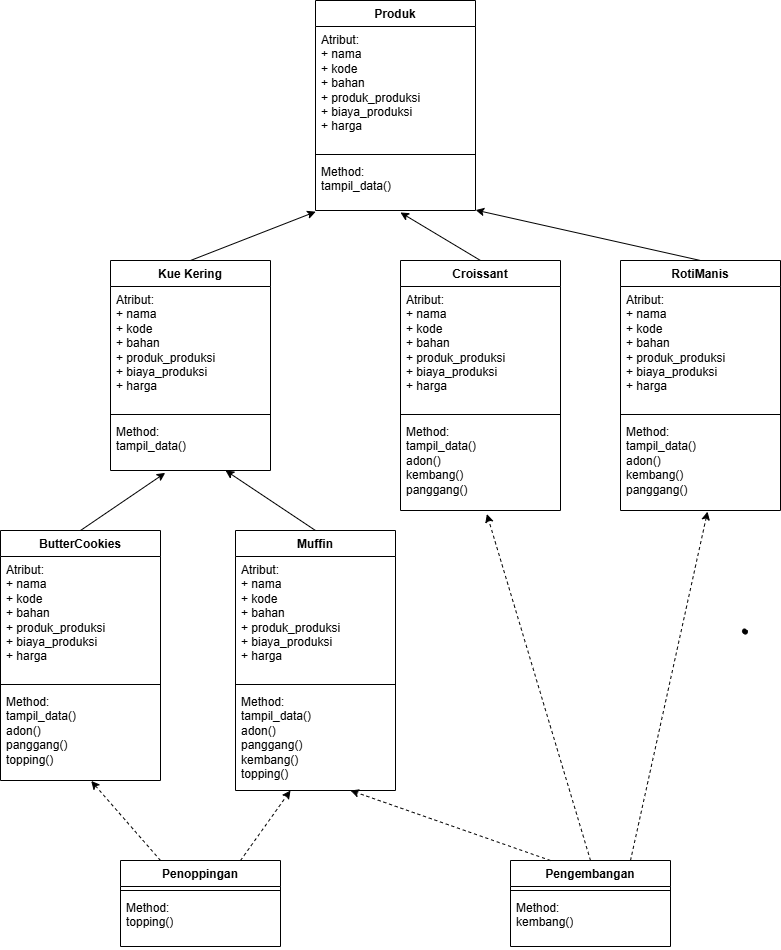

The diagram above was exported from draw.io. Its source (the exported page's mxGraphModel, read from the mxfile embedded in the PNG):
<mxGraphModel dx="1042" dy="660" grid="1" gridSize="10" guides="1" tooltips="1" connect="1" arrows="1" fold="1" page="1" pageScale="1" pageWidth="850" pageHeight="1100" math="0" shadow="0">
  <root>
    <mxCell id="0" />
    <mxCell id="1" parent="0" />
    <mxCell id="sLqDbioMPGqBoDfAnopA-2" value="Produk" style="swimlane;fontStyle=1;align=center;verticalAlign=top;childLayout=stackLayout;horizontal=1;startSize=26;horizontalStack=0;resizeParent=1;resizeParentMax=0;resizeLast=0;collapsible=1;marginBottom=0;whiteSpace=wrap;html=1;" parent="1" vertex="1">
      <mxGeometry x="345" y="20" width="160" height="210" as="geometry" />
    </mxCell>
    <mxCell id="sLqDbioMPGqBoDfAnopA-3" value="Atribut:&lt;div&gt;+ nama&lt;/div&gt;&lt;div&gt;+ kode&lt;/div&gt;&lt;div&gt;+ bahan&lt;/div&gt;&lt;div&gt;+&amp;nbsp;&lt;span style=&quot;background-color: transparent; color: light-dark(rgb(0, 0, 0), rgb(255, 255, 255));&quot;&gt;produk_produksi&lt;/span&gt;&lt;/div&gt;&lt;div&gt;+ biaya_produksi&lt;/div&gt;&lt;div&gt;+ harga&lt;/div&gt;" style="text;strokeColor=none;fillColor=none;align=left;verticalAlign=top;spacingLeft=4;spacingRight=4;overflow=hidden;rotatable=0;points=[[0,0.5],[1,0.5]];portConstraint=eastwest;whiteSpace=wrap;html=1;" parent="sLqDbioMPGqBoDfAnopA-2" vertex="1">
      <mxGeometry y="26" width="160" height="124" as="geometry" />
    </mxCell>
    <mxCell id="sLqDbioMPGqBoDfAnopA-4" value="" style="line;strokeWidth=1;fillColor=none;align=left;verticalAlign=middle;spacingTop=-1;spacingLeft=3;spacingRight=3;rotatable=0;labelPosition=right;points=[];portConstraint=eastwest;strokeColor=inherit;" parent="sLqDbioMPGqBoDfAnopA-2" vertex="1">
      <mxGeometry y="150" width="160" height="8" as="geometry" />
    </mxCell>
    <mxCell id="sLqDbioMPGqBoDfAnopA-5" value="Method:&lt;div&gt;tampil_data()&lt;/div&gt;" style="text;strokeColor=none;fillColor=none;align=left;verticalAlign=top;spacingLeft=4;spacingRight=4;overflow=hidden;rotatable=0;points=[[0,0.5],[1,0.5]];portConstraint=eastwest;whiteSpace=wrap;html=1;" parent="sLqDbioMPGqBoDfAnopA-2" vertex="1">
      <mxGeometry y="158" width="160" height="52" as="geometry" />
    </mxCell>
    <mxCell id="sLqDbioMPGqBoDfAnopA-6" value="Pengembangan" style="swimlane;fontStyle=1;align=center;verticalAlign=top;childLayout=stackLayout;horizontal=1;startSize=26;horizontalStack=0;resizeParent=1;resizeParentMax=0;resizeLast=0;collapsible=1;marginBottom=0;whiteSpace=wrap;html=1;" parent="1" vertex="1">
      <mxGeometry x="540" y="880" width="160" height="86" as="geometry" />
    </mxCell>
    <mxCell id="sLqDbioMPGqBoDfAnopA-8" value="" style="line;strokeWidth=1;fillColor=none;align=left;verticalAlign=middle;spacingTop=-1;spacingLeft=3;spacingRight=3;rotatable=0;labelPosition=right;points=[];portConstraint=eastwest;strokeColor=inherit;" parent="sLqDbioMPGqBoDfAnopA-6" vertex="1">
      <mxGeometry y="26" width="160" height="8" as="geometry" />
    </mxCell>
    <mxCell id="sLqDbioMPGqBoDfAnopA-9" value="Method:&lt;div&gt;kembang()&lt;/div&gt;" style="text;strokeColor=none;fillColor=none;align=left;verticalAlign=top;spacingLeft=4;spacingRight=4;overflow=hidden;rotatable=0;points=[[0,0.5],[1,0.5]];portConstraint=eastwest;whiteSpace=wrap;html=1;" parent="sLqDbioMPGqBoDfAnopA-6" vertex="1">
      <mxGeometry y="34" width="160" height="52" as="geometry" />
    </mxCell>
    <mxCell id="sLqDbioMPGqBoDfAnopA-10" value="Penoppingan" style="swimlane;fontStyle=1;align=center;verticalAlign=top;childLayout=stackLayout;horizontal=1;startSize=26;horizontalStack=0;resizeParent=1;resizeParentMax=0;resizeLast=0;collapsible=1;marginBottom=0;whiteSpace=wrap;html=1;" parent="1" vertex="1">
      <mxGeometry x="150" y="880" width="160" height="86" as="geometry" />
    </mxCell>
    <mxCell id="sLqDbioMPGqBoDfAnopA-11" value="" style="line;strokeWidth=1;fillColor=none;align=left;verticalAlign=middle;spacingTop=-1;spacingLeft=3;spacingRight=3;rotatable=0;labelPosition=right;points=[];portConstraint=eastwest;strokeColor=inherit;" parent="sLqDbioMPGqBoDfAnopA-10" vertex="1">
      <mxGeometry y="26" width="160" height="8" as="geometry" />
    </mxCell>
    <mxCell id="sLqDbioMPGqBoDfAnopA-12" value="Method:&lt;div&gt;topping()&lt;/div&gt;" style="text;strokeColor=none;fillColor=none;align=left;verticalAlign=top;spacingLeft=4;spacingRight=4;overflow=hidden;rotatable=0;points=[[0,0.5],[1,0.5]];portConstraint=eastwest;whiteSpace=wrap;html=1;" parent="sLqDbioMPGqBoDfAnopA-10" vertex="1">
      <mxGeometry y="34" width="160" height="52" as="geometry" />
    </mxCell>
    <mxCell id="sLqDbioMPGqBoDfAnopA-13" value="Kue Kering" style="swimlane;fontStyle=1;align=center;verticalAlign=top;childLayout=stackLayout;horizontal=1;startSize=26;horizontalStack=0;resizeParent=1;resizeParentMax=0;resizeLast=0;collapsible=1;marginBottom=0;whiteSpace=wrap;html=1;" parent="1" vertex="1">
      <mxGeometry x="140" y="280" width="160" height="210" as="geometry" />
    </mxCell>
    <mxCell id="sLqDbioMPGqBoDfAnopA-14" value="Atribut:&lt;div&gt;+ nama&lt;/div&gt;&lt;div&gt;+ kode&lt;/div&gt;&lt;div&gt;+ bahan&lt;/div&gt;&lt;div&gt;+&amp;nbsp;&lt;span style=&quot;background-color: transparent; color: light-dark(rgb(0, 0, 0), rgb(255, 255, 255));&quot;&gt;produk_produksi&lt;/span&gt;&lt;/div&gt;&lt;div&gt;+ biaya_produksi&lt;/div&gt;&lt;div&gt;+ harga&lt;/div&gt;" style="text;strokeColor=none;fillColor=none;align=left;verticalAlign=top;spacingLeft=4;spacingRight=4;overflow=hidden;rotatable=0;points=[[0,0.5],[1,0.5]];portConstraint=eastwest;whiteSpace=wrap;html=1;" parent="sLqDbioMPGqBoDfAnopA-13" vertex="1">
      <mxGeometry y="26" width="160" height="124" as="geometry" />
    </mxCell>
    <mxCell id="sLqDbioMPGqBoDfAnopA-15" value="" style="line;strokeWidth=1;fillColor=none;align=left;verticalAlign=middle;spacingTop=-1;spacingLeft=3;spacingRight=3;rotatable=0;labelPosition=right;points=[];portConstraint=eastwest;strokeColor=inherit;" parent="sLqDbioMPGqBoDfAnopA-13" vertex="1">
      <mxGeometry y="150" width="160" height="8" as="geometry" />
    </mxCell>
    <mxCell id="sLqDbioMPGqBoDfAnopA-16" value="Method:&lt;div&gt;tampil_data()&lt;/div&gt;" style="text;strokeColor=none;fillColor=none;align=left;verticalAlign=top;spacingLeft=4;spacingRight=4;overflow=hidden;rotatable=0;points=[[0,0.5],[1,0.5]];portConstraint=eastwest;whiteSpace=wrap;html=1;" parent="sLqDbioMPGqBoDfAnopA-13" vertex="1">
      <mxGeometry y="158" width="160" height="52" as="geometry" />
    </mxCell>
    <mxCell id="sLqDbioMPGqBoDfAnopA-17" value="RotiManis" style="swimlane;fontStyle=1;align=center;verticalAlign=top;childLayout=stackLayout;horizontal=1;startSize=26;horizontalStack=0;resizeParent=1;resizeParentMax=0;resizeLast=0;collapsible=1;marginBottom=0;whiteSpace=wrap;html=1;" parent="1" vertex="1">
      <mxGeometry x="650" y="280" width="160" height="250" as="geometry" />
    </mxCell>
    <mxCell id="sLqDbioMPGqBoDfAnopA-18" value="Atribut:&lt;div&gt;+ nama&lt;/div&gt;&lt;div&gt;+ kode&lt;/div&gt;&lt;div&gt;+ bahan&lt;/div&gt;&lt;div&gt;+ produk_produksi&lt;/div&gt;&lt;div&gt;+ biaya_produksi&lt;/div&gt;&lt;div&gt;+ harga&lt;/div&gt;" style="text;strokeColor=none;fillColor=none;align=left;verticalAlign=top;spacingLeft=4;spacingRight=4;overflow=hidden;rotatable=0;points=[[0,0.5],[1,0.5]];portConstraint=eastwest;whiteSpace=wrap;html=1;" parent="sLqDbioMPGqBoDfAnopA-17" vertex="1">
      <mxGeometry y="26" width="160" height="124" as="geometry" />
    </mxCell>
    <mxCell id="sLqDbioMPGqBoDfAnopA-19" value="" style="line;strokeWidth=1;fillColor=none;align=left;verticalAlign=middle;spacingTop=-1;spacingLeft=3;spacingRight=3;rotatable=0;labelPosition=right;points=[];portConstraint=eastwest;strokeColor=inherit;" parent="sLqDbioMPGqBoDfAnopA-17" vertex="1">
      <mxGeometry y="150" width="160" height="8" as="geometry" />
    </mxCell>
    <mxCell id="sLqDbioMPGqBoDfAnopA-20" value="Method:&lt;div&gt;tampil_data()&lt;/div&gt;&lt;div&gt;adon()&lt;/div&gt;&lt;div&gt;kembang()&lt;/div&gt;&lt;div&gt;panggang()&lt;/div&gt;" style="text;strokeColor=none;fillColor=none;align=left;verticalAlign=top;spacingLeft=4;spacingRight=4;overflow=hidden;rotatable=0;points=[[0,0.5],[1,0.5]];portConstraint=eastwest;whiteSpace=wrap;html=1;" parent="sLqDbioMPGqBoDfAnopA-17" vertex="1">
      <mxGeometry y="158" width="160" height="92" as="geometry" />
    </mxCell>
    <mxCell id="sLqDbioMPGqBoDfAnopA-25" value="Croissant" style="swimlane;fontStyle=1;align=center;verticalAlign=top;childLayout=stackLayout;horizontal=1;startSize=26;horizontalStack=0;resizeParent=1;resizeParentMax=0;resizeLast=0;collapsible=1;marginBottom=0;whiteSpace=wrap;html=1;" parent="1" vertex="1">
      <mxGeometry x="430" y="280" width="160" height="250" as="geometry" />
    </mxCell>
    <mxCell id="sLqDbioMPGqBoDfAnopA-26" value="Atribut:&lt;div&gt;+ nama&lt;/div&gt;&lt;div&gt;+ kode&lt;/div&gt;&lt;div&gt;+ bahan&lt;/div&gt;&lt;div&gt;+ produk_produksi&lt;/div&gt;&lt;div&gt;+ biaya_produksi&lt;/div&gt;&lt;div&gt;+ harga&lt;/div&gt;" style="text;strokeColor=none;fillColor=none;align=left;verticalAlign=top;spacingLeft=4;spacingRight=4;overflow=hidden;rotatable=0;points=[[0,0.5],[1,0.5]];portConstraint=eastwest;whiteSpace=wrap;html=1;" parent="sLqDbioMPGqBoDfAnopA-25" vertex="1">
      <mxGeometry y="26" width="160" height="124" as="geometry" />
    </mxCell>
    <mxCell id="sLqDbioMPGqBoDfAnopA-27" value="" style="line;strokeWidth=1;fillColor=none;align=left;verticalAlign=middle;spacingTop=-1;spacingLeft=3;spacingRight=3;rotatable=0;labelPosition=right;points=[];portConstraint=eastwest;strokeColor=inherit;" parent="sLqDbioMPGqBoDfAnopA-25" vertex="1">
      <mxGeometry y="150" width="160" height="8" as="geometry" />
    </mxCell>
    <mxCell id="sLqDbioMPGqBoDfAnopA-28" value="Method:&lt;div&gt;tampil_data()&lt;/div&gt;&lt;div&gt;adon()&lt;/div&gt;&lt;div&gt;kembang()&lt;/div&gt;&lt;div&gt;panggang()&lt;/div&gt;" style="text;strokeColor=none;fillColor=none;align=left;verticalAlign=top;spacingLeft=4;spacingRight=4;overflow=hidden;rotatable=0;points=[[0,0.5],[1,0.5]];portConstraint=eastwest;whiteSpace=wrap;html=1;" parent="sLqDbioMPGqBoDfAnopA-25" vertex="1">
      <mxGeometry y="158" width="160" height="92" as="geometry" />
    </mxCell>
    <mxCell id="sLqDbioMPGqBoDfAnopA-29" value="ButterCookies" style="swimlane;fontStyle=1;align=center;verticalAlign=top;childLayout=stackLayout;horizontal=1;startSize=26;horizontalStack=0;resizeParent=1;resizeParentMax=0;resizeLast=0;collapsible=1;marginBottom=0;whiteSpace=wrap;html=1;" parent="1" vertex="1">
      <mxGeometry x="30" y="550" width="160" height="250" as="geometry" />
    </mxCell>
    <mxCell id="sLqDbioMPGqBoDfAnopA-30" value="Atribut:&lt;div&gt;+ nama&lt;/div&gt;&lt;div&gt;+ kode&lt;/div&gt;&lt;div&gt;+ bahan&lt;/div&gt;&lt;div&gt;+&amp;nbsp;&lt;span style=&quot;background-color: transparent; color: light-dark(rgb(0, 0, 0), rgb(255, 255, 255));&quot;&gt;produk_produksi&lt;/span&gt;&lt;/div&gt;&lt;div&gt;+ biaya_produksi&lt;/div&gt;&lt;div&gt;+ harga&lt;/div&gt;" style="text;strokeColor=none;fillColor=none;align=left;verticalAlign=top;spacingLeft=4;spacingRight=4;overflow=hidden;rotatable=0;points=[[0,0.5],[1,0.5]];portConstraint=eastwest;whiteSpace=wrap;html=1;" parent="sLqDbioMPGqBoDfAnopA-29" vertex="1">
      <mxGeometry y="26" width="160" height="124" as="geometry" />
    </mxCell>
    <mxCell id="sLqDbioMPGqBoDfAnopA-31" value="" style="line;strokeWidth=1;fillColor=none;align=left;verticalAlign=middle;spacingTop=-1;spacingLeft=3;spacingRight=3;rotatable=0;labelPosition=right;points=[];portConstraint=eastwest;strokeColor=inherit;" parent="sLqDbioMPGqBoDfAnopA-29" vertex="1">
      <mxGeometry y="150" width="160" height="8" as="geometry" />
    </mxCell>
    <mxCell id="sLqDbioMPGqBoDfAnopA-32" value="Method:&lt;div&gt;tampil_data()&lt;/div&gt;&lt;div&gt;adon()&lt;/div&gt;&lt;div&gt;panggang()&lt;/div&gt;&lt;div&gt;topping()&lt;/div&gt;" style="text;strokeColor=none;fillColor=none;align=left;verticalAlign=top;spacingLeft=4;spacingRight=4;overflow=hidden;rotatable=0;points=[[0,0.5],[1,0.5]];portConstraint=eastwest;whiteSpace=wrap;html=1;" parent="sLqDbioMPGqBoDfAnopA-29" vertex="1">
      <mxGeometry y="158" width="160" height="92" as="geometry" />
    </mxCell>
    <mxCell id="sLqDbioMPGqBoDfAnopA-33" value="Muffin" style="swimlane;fontStyle=1;align=center;verticalAlign=top;childLayout=stackLayout;horizontal=1;startSize=26;horizontalStack=0;resizeParent=1;resizeParentMax=0;resizeLast=0;collapsible=1;marginBottom=0;whiteSpace=wrap;html=1;" parent="1" vertex="1">
      <mxGeometry x="265" y="550" width="160" height="260" as="geometry" />
    </mxCell>
    <mxCell id="sLqDbioMPGqBoDfAnopA-34" value="Atribut:&lt;div&gt;+ nama&lt;/div&gt;&lt;div&gt;+ kode&lt;/div&gt;&lt;div&gt;+ bahan&lt;/div&gt;&lt;div&gt;+&amp;nbsp;&lt;span style=&quot;background-color: transparent; color: light-dark(rgb(0, 0, 0), rgb(255, 255, 255));&quot;&gt;produk_produksi&lt;/span&gt;&lt;/div&gt;&lt;div&gt;+ biaya_produksi&lt;/div&gt;&lt;div&gt;+ harga&lt;/div&gt;" style="text;strokeColor=none;fillColor=none;align=left;verticalAlign=top;spacingLeft=4;spacingRight=4;overflow=hidden;rotatable=0;points=[[0,0.5],[1,0.5]];portConstraint=eastwest;whiteSpace=wrap;html=1;" parent="sLqDbioMPGqBoDfAnopA-33" vertex="1">
      <mxGeometry y="26" width="160" height="124" as="geometry" />
    </mxCell>
    <mxCell id="sLqDbioMPGqBoDfAnopA-35" value="" style="line;strokeWidth=1;fillColor=none;align=left;verticalAlign=middle;spacingTop=-1;spacingLeft=3;spacingRight=3;rotatable=0;labelPosition=right;points=[];portConstraint=eastwest;strokeColor=inherit;" parent="sLqDbioMPGqBoDfAnopA-33" vertex="1">
      <mxGeometry y="150" width="160" height="8" as="geometry" />
    </mxCell>
    <mxCell id="sLqDbioMPGqBoDfAnopA-36" value="Method:&lt;div&gt;tampil_data()&lt;/div&gt;&lt;div&gt;adon()&lt;/div&gt;&lt;div&gt;panggang()&lt;/div&gt;&lt;div&gt;kembang()&lt;/div&gt;&lt;div&gt;topping()&lt;/div&gt;" style="text;strokeColor=none;fillColor=none;align=left;verticalAlign=top;spacingLeft=4;spacingRight=4;overflow=hidden;rotatable=0;points=[[0,0.5],[1,0.5]];portConstraint=eastwest;whiteSpace=wrap;html=1;" parent="sLqDbioMPGqBoDfAnopA-33" vertex="1">
      <mxGeometry y="158" width="160" height="102" as="geometry" />
    </mxCell>
    <mxCell id="sLqDbioMPGqBoDfAnopA-37" value="" style="endArrow=classic;html=1;rounded=0;exitX=0.5;exitY=0;exitDx=0;exitDy=0;entryX=0.001;entryY=1.023;entryDx=0;entryDy=0;entryPerimeter=0;" parent="1" source="sLqDbioMPGqBoDfAnopA-13" target="sLqDbioMPGqBoDfAnopA-5" edge="1">
      <mxGeometry width="50" height="50" relative="1" as="geometry">
        <mxPoint x="400" y="310" as="sourcePoint" />
        <mxPoint x="450" y="260" as="targetPoint" />
      </mxGeometry>
    </mxCell>
    <mxCell id="sLqDbioMPGqBoDfAnopA-38" value="" style="endArrow=classic;html=1;rounded=0;exitX=0.5;exitY=0;exitDx=0;exitDy=0;entryX=1.001;entryY=0.992;entryDx=0;entryDy=0;entryPerimeter=0;" parent="1" source="sLqDbioMPGqBoDfAnopA-17" target="sLqDbioMPGqBoDfAnopA-5" edge="1">
      <mxGeometry width="50" height="50" relative="1" as="geometry">
        <mxPoint x="380" y="449" as="sourcePoint" />
        <mxPoint x="545" y="330" as="targetPoint" />
      </mxGeometry>
    </mxCell>
    <mxCell id="sLqDbioMPGqBoDfAnopA-39" value="" style="endArrow=classic;html=1;rounded=0;exitX=0.5;exitY=0;exitDx=0;exitDy=0;entryX=0.531;entryY=1.038;entryDx=0;entryDy=0;entryPerimeter=0;" parent="1" source="sLqDbioMPGqBoDfAnopA-25" target="sLqDbioMPGqBoDfAnopA-5" edge="1">
      <mxGeometry width="50" height="50" relative="1" as="geometry">
        <mxPoint x="665" y="420" as="sourcePoint" />
        <mxPoint x="490" y="300" as="targetPoint" />
      </mxGeometry>
    </mxCell>
    <mxCell id="sLqDbioMPGqBoDfAnopA-40" value="" style="endArrow=classic;html=1;rounded=0;exitX=0.5;exitY=0;exitDx=0;exitDy=0;entryX=0.342;entryY=1.046;entryDx=0;entryDy=0;entryPerimeter=0;" parent="1" source="sLqDbioMPGqBoDfAnopA-29" target="sLqDbioMPGqBoDfAnopA-16" edge="1">
      <mxGeometry width="50" height="50" relative="1" as="geometry">
        <mxPoint x="130" y="749" as="sourcePoint" />
        <mxPoint x="295" y="630" as="targetPoint" />
      </mxGeometry>
    </mxCell>
    <mxCell id="sLqDbioMPGqBoDfAnopA-41" value="" style="endArrow=classic;html=1;rounded=0;exitX=0.5;exitY=0;exitDx=0;exitDy=0;entryX=0.719;entryY=1;entryDx=0;entryDy=0;entryPerimeter=0;" parent="1" source="sLqDbioMPGqBoDfAnopA-33" target="sLqDbioMPGqBoDfAnopA-16" edge="1">
      <mxGeometry width="50" height="50" relative="1" as="geometry">
        <mxPoint x="330" y="799" as="sourcePoint" />
        <mxPoint x="495" y="680" as="targetPoint" />
      </mxGeometry>
    </mxCell>
    <mxCell id="sLqDbioMPGqBoDfAnopA-42" value="" style="endArrow=classic;html=1;rounded=0;exitX=0.75;exitY=0;exitDx=0;exitDy=0;dashed=1;entryX=0.544;entryY=1.012;entryDx=0;entryDy=0;entryPerimeter=0;" parent="1" source="sLqDbioMPGqBoDfAnopA-6" target="sLqDbioMPGqBoDfAnopA-20" edge="1">
      <mxGeometry width="50" height="50" relative="1" as="geometry">
        <mxPoint x="610" y="658" as="sourcePoint" />
        <mxPoint x="660" y="750" as="targetPoint" />
      </mxGeometry>
    </mxCell>
    <mxCell id="sLqDbioMPGqBoDfAnopA-43" value="" style="endArrow=classic;html=1;rounded=0;exitX=0.5;exitY=0;exitDx=0;exitDy=0;dashed=1;entryX=0.54;entryY=1.039;entryDx=0;entryDy=0;entryPerimeter=0;" parent="1" source="sLqDbioMPGqBoDfAnopA-6" target="sLqDbioMPGqBoDfAnopA-28" edge="1">
      <mxGeometry width="50" height="50" relative="1" as="geometry">
        <mxPoint x="610" y="638" as="sourcePoint" />
        <mxPoint x="610" y="790" as="targetPoint" />
      </mxGeometry>
    </mxCell>
    <mxCell id="sLqDbioMPGqBoDfAnopA-44" value="" style="endArrow=classic;html=1;rounded=0;exitX=0.25;exitY=0;exitDx=0;exitDy=0;dashed=1;entryX=0.567;entryY=1.005;entryDx=0;entryDy=0;entryPerimeter=0;" parent="1" source="sLqDbioMPGqBoDfAnopA-10" target="sLqDbioMPGqBoDfAnopA-32" edge="1">
      <mxGeometry width="50" height="50" relative="1" as="geometry">
        <mxPoint x="130" y="848" as="sourcePoint" />
        <mxPoint x="220" y="830" as="targetPoint" />
      </mxGeometry>
    </mxCell>
    <mxCell id="sLqDbioMPGqBoDfAnopA-45" value="" style="endArrow=classic;html=1;rounded=0;dashed=1;exitX=0.75;exitY=0;exitDx=0;exitDy=0;" parent="1" source="sLqDbioMPGqBoDfAnopA-10" edge="1">
      <mxGeometry width="50" height="50" relative="1" as="geometry">
        <mxPoint x="320" y="810" as="sourcePoint" />
        <mxPoint x="320" y="810" as="targetPoint" />
      </mxGeometry>
    </mxCell>
    <mxCell id="sLqDbioMPGqBoDfAnopA-46" value="" style="endArrow=classic;html=1;rounded=0;dashed=1;exitX=0.25;exitY=0;exitDx=0;exitDy=0;" parent="1" source="sLqDbioMPGqBoDfAnopA-6" edge="1">
      <mxGeometry width="50" height="50" relative="1" as="geometry">
        <mxPoint x="375" y="810" as="sourcePoint" />
        <mxPoint x="380" y="810" as="targetPoint" />
      </mxGeometry>
    </mxCell>
    <mxCell id="-o-9goDxL3VehX7PMBHm-1" value="" style="shape=stencil(fZbdcgIhDIWfZm8zQAg/17Z9j85U606tdqz9e/tmZ0c0uJ47xP0I5JwEBl59bp8/1kNwn6fj4W39M76ctgM/DCGM++36OJ50NPDjwKvN4bh+PR6+9i/z74/n6ctp9H74nlb4nbmSKZeJCu5vngmZ6jzzNAO7cX8FVKEsBuBKrgKg9oAE8gkCbLeUhEoEQKSUDZDLeWYRKIl8MEDRmHwfyBrBG6Amyu4+kDxxMoB3jhwgYu7TVAsVkFcWCs4CTBEoF4RctKeOxHIf8IXYpikHikAIf+MNUW94AGSSaoAoFIE3AlOyeWU+p2E5S9yfQZcQILVuQOwZdJNoS9Ls3wA5u2XZTIHECqeJ9kDpSaauRiNVcAY1QhdBzeLBli5WazpkSsBLV25uRaqWRyFawTQzRRIQYirJzq5atkBqLfouwqUxLBepthWb10vrWZY6UOAeyKCCtDV625mm9gmUC4Wc3VLJMMIE1BsA2FW9JraVlQB7n3c9oMKhCLEvIM1zBPZ25/umNQ1tVEC2G+fFCC8g398O2hNQuQlVu752DBfA+q0ptnqO5JFmeuIuo9DY7KjY71UxdJV4EntifPWorW++R/dC4t7V3DlIB5cHx2bc7eb3yvX//QNFp+bHDT/+Aw==);lineShape=1;strokeColor=default;" parent="1" vertex="1">
      <mxGeometry x="771.9137457881327" y="648.4476909000041" width="4.918462918016016" height="4.910774964586572" as="geometry" />
    </mxCell>
  </root>
</mxGraphModel>